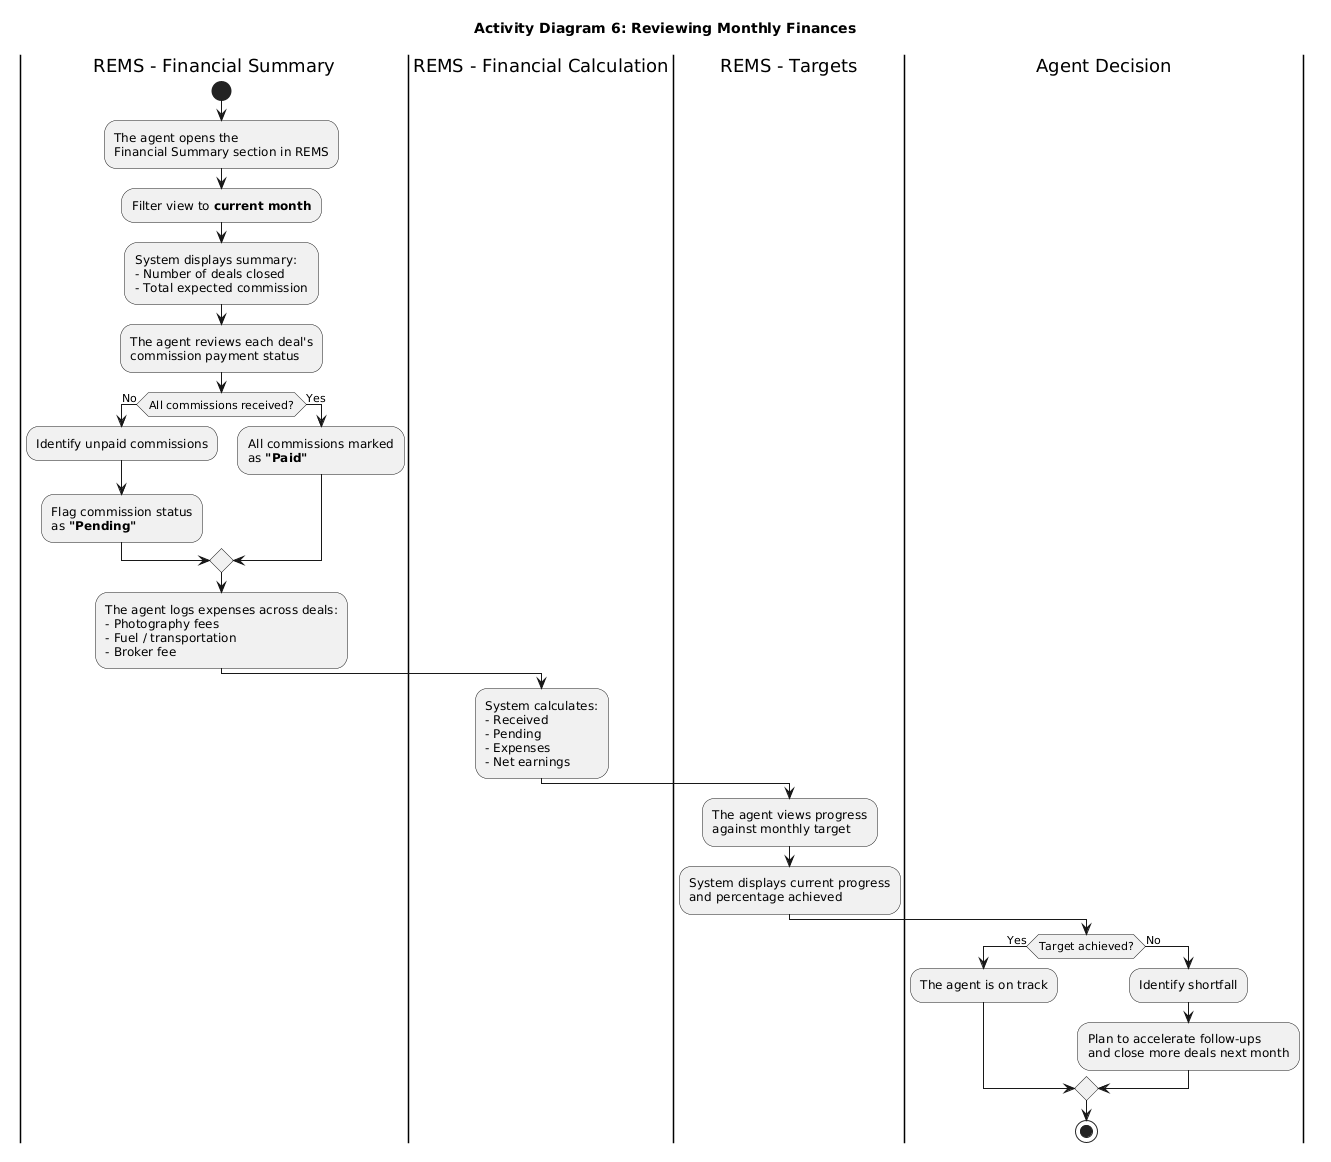

The diagram above was rendered by PlantUML. Its source (embedded in the PNG):
@startuml
title Activity Diagram 6: Reviewing Monthly Finances

|REMS - Financial Summary|
start
:The agent opens the\nFinancial Summary section in REMS;
:Filter view to **current month**;
:System displays summary:
- Number of deals closed
- Total expected commission;

:The agent reviews each deal's\ncommission payment status;

if (All commissions received?) then (No)
  :Identify unpaid commissions;
  :Flag commission status\nas **"Pending"**;
else (Yes)
  :All commissions marked\nas **"Paid"**;
endif

:The agent logs expenses across deals:
- Photography fees
- Fuel / transportation
- Broker fee;

|REMS - Financial Calculation|
:System calculates:
- Received
- Pending
- Expenses
- Net earnings;

|REMS - Targets|
:The agent views progress\nagainst monthly target;
:System displays current progress\nand percentage achieved;

|Agent Decision|
if (Target achieved?) then (Yes)
  :The agent is on track;
else (No)
  :Identify shortfall;
  :Plan to accelerate follow-ups\nand close more deals next month;
endif

stop
@enduml